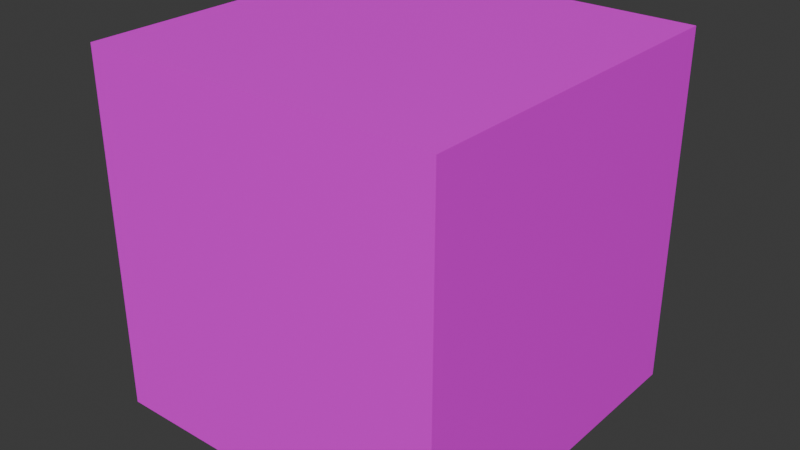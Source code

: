 # Source: obama_cube.blend  (saved by Blender 4.5.90; exported with 4.5.12 LTS)
import bpy
from mathutils import Matrix  # noqa: F401  (used for matrix-valued properties, if any)

bpy.ops.wm.read_factory_settings(use_empty=True)
scene = bpy.context.scene
scene.name = 'Scene'

# ---- collections
col_collection = bpy.data.collections.new('Collection'); scene.collection.children.link(col_collection)

# ---- images (referenced by path relative to the original .blend; pixels are not part of the script)
import os
ASSET_DIR = os.environ.get("B2B_ASSET_DIR", "")  # directory of the original .blend (textures are referenced by path, not embedded)
HERE = os.path.dirname(os.path.abspath(__file__))  # packed textures are extracted next to this script under _unpacked/

def load_image(name, relpath, width, height, colorspace="sRGB"):
    """Load a texture the original file referenced (path relative to the .blend, or extracted next to this script)."""
    p = next((c for c in (os.path.join(HERE, relpath), os.path.join(ASSET_DIR, relpath)) if relpath and os.path.exists(c)), "")
    if p:
        img = bpy.data.images.load(p, check_existing=True)
        img.name = name
    else:  # same state as the original file: an image datablock whose file is absent (Cycles renders it pink)
        img = bpy.data.images.new(name, width, height)
        img.source = "FILE"
        img.filepath = "//" + (relpath or name)
    img.colorspace_settings.name = colorspace
    return img
img_obama_cube_jpg = load_image('Obama Cube.jpg', 'Obama Cube.jpg', 1024, 1024, 'sRGB')
img_obamium_cube_png_001 = load_image('obamium cube.png.001', 'obamium cube.png', 1024, 1024, 'sRGB')

# ---- materials (node trees are filled in below, after node groups)
mat_material_001 = bpy.data.materials.new('Material.001')
mat_material_001.preview_render_type = 'FLAT'
mat_material_005 = bpy.data.materials.new('Material.005')
mat_material_005.preview_render_type = 'FLAT'

# ---- material node trees
mat_material_001.use_nodes = True; mat_material_001.node_tree.nodes.clear()
_N = mat_material_001.node_tree.nodes; _L = mat_material_001.node_tree.links
n0 = _N.new('ShaderNodeBsdfPrincipled'); n0.name = 'Principled BSDF'; n0.location = (-200, 100)
n1 = _N.new('ShaderNodeOutputMaterial'); n1.name = 'Material Output'; n1.location = (200, 100)
n2 = _N.new('ShaderNodeTexImage'); n2.name = 'Image Texture.001'; n2.location = (-522, -86)
n2.image = img_obama_cube_jpg
_L.new(n0.outputs[0], n1.inputs[0])
n1.is_active_output = True
mat_material_005.use_nodes = True; mat_material_005.node_tree.nodes.clear()
_N = mat_material_005.node_tree.nodes; _L = mat_material_005.node_tree.links
n0 = _N.new('ShaderNodeBsdfPrincipled'); n0.name = 'Principled BSDF'; n0.location = (-200, 100)
n1 = _N.new('ShaderNodeOutputMaterial'); n1.name = 'Material Output'; n1.location = (200, 100)
n2 = _N.new('ShaderNodeTexImage'); n2.name = 'Image Texture'; n2.location = (-539, -10)
n2.image = img_obamium_cube_png_001
_L.new(n2.outputs[0], n0.inputs[0])
_L.new(n0.outputs[0], n1.inputs[0])
n1.is_active_output = True

# ---- world
world_world = bpy.data.worlds.new('World'); scene.world = world_world
world_world.use_nodes = True; world_world.node_tree.nodes.clear()
_N = world_world.node_tree.nodes; _L = world_world.node_tree.links
n0 = _N.new('ShaderNodeOutputWorld'); n0.name = 'World Output'; n0.location = (200, 100)
n1 = _N.new('ShaderNodeBackground'); n1.name = 'Background'; n1.location = (-200, 100)
n1.inputs[0].default_value = (0.05088, 0.05088, 0.05088, 1.0)
_L.new(n1.outputs[0], n0.inputs[0])
n0.is_active_output = True
world_world.color = (0.05088, 0.05088, 0.05088)
world_world.sun_shadow_jitter_overblur = 0.0

# ---- meshes
me_cube_114 = bpy.data.meshes.new('Cube.114')
me_cube_114.from_pydata([(-1.0, -1.0, -1.0), (-1.0, -1.0, 1.0), (-1.0, 1.0, -1.0), (-1.0, 1.0, 1.0), (1.0, -1.0, -1.0), (1.0, -1.0, 1.0), (1.0, 1.0, -1.0), (1.0, 1.0, 1.0)], [], [(0, 1, 3, 2), (2, 3, 7, 6), (6, 7, 5, 4), (4, 5, 1, 0), (2, 6, 4, 0), (7, 3, 1, 5)])
me_cube_114.polygons.foreach_set('material_index', [1, 1, 1, 1, 1, 1])
_uv = me_cube_114.uv_layers.new(name='UVMap')
_uv.uv.foreach_set('vector', [0.375, 0.0, 0.625, 0.0, 0.625, 0.25, 0.375, 0.25, 0.375, 0.25, 0.625, 0.25, 0.625, 0.5, 0.375, 0.5, 0.375, 0.5, 0.625, 0.5, 0.625, 0.75, 0.375, 0.75, 0.375, 0.75, 0.625, 0.75, 0.625, 1.0, 0.375, 1.0, 0.125, 0.5, 0.375, 0.5, 0.375, 0.75, 0.125, 0.75, 0.625, 0.5, 0.875, 0.5, 0.875, 0.75, 0.625, 0.75])
me_cube_114.materials.append(mat_material_001)
me_cube_114.materials.append(mat_material_005)
me_cube_114.update()

# ---- objects
ob_obama_cube = bpy.data.objects.new('Obama Cube', me_cube_114)

# ---- transforms, parenting, visibility, modifiers, constraints
ob_obama_cube.location = (0.0, 0.0, 0.0)
ob_obama_cube.rotation_euler = (0.0, 1.571, 0.0)
ob_obama_cube.scale = (2.5, 2.5, 2.5)

# ---- collection membership
col_collection.objects.link(ob_obama_cube)

# ---- scene / render settings (as saved in the file)
scene.frame_start = 1; scene.frame_end = 250; scene.frame_set(1)
scene.render.engine = 'BLENDER_EEVEE_NEXT'
bpy.context.view_layer.update()

# ---- added for rendering (the .blend has no active camera and no usable light): camera, sun
cam_auto = bpy.data.cameras.new('AutoCamera')
cam_auto.lens = 50.0
cam_auto.sensor_width = 36.0
cam_auto.clip_end = 1000.0
ob_auto_camera = bpy.data.objects.new('AutoCamera', cam_auto)
scene.collection.objects.link(ob_auto_camera)
ob_auto_camera.location = (8.01268, -9.61522, 6.41014)
ob_auto_camera.rotation_euler = (1.09748, -7.21219e-08, 0.694738)
scene.camera = ob_auto_camera
light_auto_sun = bpy.data.lights.new('AutoSun', 'SUN')
light_auto_sun.energy = 3.0
light_auto_sun.angle = 0.0523599
ob_auto_sun = bpy.data.objects.new('AutoSun', light_auto_sun)
scene.collection.objects.link(ob_auto_sun)
ob_auto_sun.rotation_euler = (0.872665, 0.174533, 0.523599)
bpy.context.view_layer.update()

